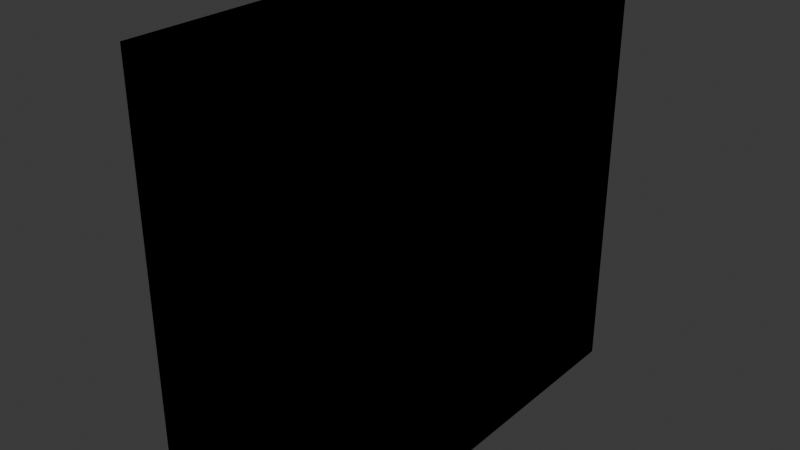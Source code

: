# Source: Env_Wall_Windowed_A.blend  (saved by Blender 4.5.88; exported with 4.5.12 LTS)
import bpy
from mathutils import Matrix  # noqa: F401  (used for matrix-valued properties, if any)

bpy.ops.wm.read_factory_settings(use_empty=True)
scene = bpy.context.scene
scene.name = 'Scene'

# ---- collections
col_collection = bpy.data.collections.new('Collection'); scene.collection.children.link(col_collection)

# ---- world
world_world = bpy.data.worlds.new('World'); scene.world = world_world
world_world.use_nodes = True; world_world.node_tree.nodes.clear()
_N = world_world.node_tree.nodes; _L = world_world.node_tree.links
n0 = _N.new('ShaderNodeOutputWorld'); n0.name = 'World Output'; n0.location = (200, 100)
n1 = _N.new('ShaderNodeBackground'); n1.name = 'Background'; n1.location = (-200, 100)
n1.inputs[0].default_value = (0.05088, 0.05088, 0.05088, 1.0)
_L.new(n1.outputs[0], n0.inputs[0])
n0.is_active_output = True
world_world.color = (0.05088, 0.05088, 0.05088)
world_world.sun_shadow_jitter_overblur = 0.0

# ---- meshes
me_cube_001 = bpy.data.meshes.new('Cube.001')
me_cube_001.from_pydata([(-1.0, -1.0, -1.0), (-1.0, -1.0, 1.0), (-1.0, 1.0, -1.0), (-1.0, 1.0, 1.0), (0.0, 1.0, -1.0), (0.0, 1.0, 1.0), (0.0, -1.0, -1.0), (0.0, -1.0, 1.0), (-1.0, -1.0, 0.673), (-1.0, 1.0, 0.673), (0.0, -1.0, 0.673), (0.0, 1.0, 0.673), (-1.0, 1.0, -0.6906), (0.0, -1.0, -0.6906), (0.0, 1.0, -0.6906), (-1.0, -1.0, -0.6906), (-1.0, -1.0, -0.5463), (-1.0, 1.0, -0.5463), (0.0, -1.0, -0.5463), (0.0, 1.0, -0.5463), (-1.0, -1.0, 0.7935), (-1.0, 1.0, 0.7935), (0.0, -1.0, 0.7935), (0.0, 1.0, 0.7935)], [], [(20, 1, 3, 21), (22, 7, 1, 20), (5, 3, 1, 7), (2, 4, 6, 0), (21, 3, 5, 23), (17, 9, 11, 19), (18, 10, 8, 16), (16, 8, 9, 17), (0, 15, 12, 2), (6, 13, 15, 0), (2, 12, 14, 4), (15, 16, 17, 12), (13, 18, 16, 15), (12, 17, 19, 14), (9, 21, 23, 11), (10, 22, 20, 8), (8, 20, 21, 9)])
_uv = me_cube_001.uv_layers.new(name='UVMap')
_uv.uv.foreach_set('vector', [0.5992, 0.0, 0.625, 0.0, 0.625, 0.25, 0.5992, 0.25, 0.5992, 0.875, 0.625, 0.875, 0.625, 1.0, 0.5992, 1.0, 0.75, 0.5, 0.875, 0.5, 0.875, 0.75, 0.75, 0.75, 0.125, 0.5, 0.25, 0.5, 0.25, 0.75, 0.125, 0.75, 0.5992, 0.25, 0.625, 0.25, 0.625, 0.375, 0.5992, 0.375, 0.4317, 0.25, 0.5841, 0.25, 0.5841, 0.375, 0.4317, 0.375, 0.4317, 0.875, 0.5841, 0.875, 0.5841, 1.0, 0.4317, 1.0, 0.4317, 0.0, 0.5841, 0.0, 0.5841, 0.25, 0.4317, 0.25, 0.375, 0.0, 0.4137, 0.0, 0.4137, 0.25, 0.375, 0.25, 0.375, 0.875, 0.4137, 0.875, 0.4137, 1.0, 0.375, 1.0, 0.375, 0.25, 0.4137, 0.25, 0.4137, 0.375, 0.375, 0.375, 0.4137, 0.0, 0.4317, 0.0, 0.4317, 0.25, 0.4137, 0.25, 0.4137, 0.875, 0.4317, 0.875, 0.4317, 1.0, 0.4137, 1.0, 0.4137, 0.25, 0.4317, 0.25, 0.4317, 0.375, 0.4137, 0.375, 0.5841, 0.25, 0.5992, 0.25, 0.5992, 0.375, 0.5841, 0.375, 0.5841, 0.875, 0.5992, 0.875, 0.5992, 1.0, 0.5841, 1.0, 0.5841, 0.0, 0.5992, 0.0, 0.5992, 0.25, 0.5841, 0.25])
me_cube_001.update()

# ---- objects
ob_empty_001 = bpy.data.objects.new('Empty.001', None)
ob_empty = bpy.data.objects.new('Empty', None)
ob_empty_002 = bpy.data.objects.new('Empty.002', None)
ob_cube = bpy.data.objects.new('Cube', me_cube_001)

# ---- transforms, parenting, visibility, modifiers, constraints
ob_empty_001.location = (-3.122e-16, 3.236, 95.56)
ob_empty_001.rotation_euler = (1.571, -0.0, 1.571)
ob_empty_001.scale = (4.168, 3.526, 1.0)
ob_empty_001.empty_display_type = 'IMAGE'
ob_empty_001.empty_display_size = 5.0
ob_empty_001.empty_image_depth = 'BACK'
ob_empty_001.show_empty_image_perspective = False
ob_empty_001.empty_image_side = 'FRONT'
ob_empty.location = (1.996, 4.633, 3.096)
ob_empty.rotation_euler = (1.564, 0.001291, 3.121)
ob_empty.scale = (1.821, 1.818, 1.006)
ob_empty.empty_display_type = 'IMAGE'
ob_empty.empty_display_size = 5.0
ob_empty_002.location = (-5.365, -6.199, 3.077)
ob_empty_002.rotation_euler = (1.569, -0.00265, 1.561)
ob_empty_002.empty_display_type = 'IMAGE'
ob_empty_002.empty_display_size = 8.732
ob_empty_002.empty_image_offset = (-0.2863, -0.5)
ob_cube.location = (-4.365, -5.708, 2.614)
ob_cube.scale = (1.0, 2.328, 2.253)
_m = ob_cube.modifiers.new('Mirror', 'MIRROR')
_m.use_axis = (True, True, False)

# ---- collection membership
col_collection.objects.link(ob_empty_001)
col_collection.objects.link(ob_empty)
col_collection.objects.link(ob_empty_002)
col_collection.objects.link(ob_cube)

# ---- scene / render settings (as saved in the file)
scene.frame_start = 1; scene.frame_end = 250; scene.frame_set(1)
scene.render.engine = 'BLENDER_EEVEE_NEXT'
bpy.context.view_layer.update()

# ---- added for rendering (the .blend has no active camera and no usable light): camera, sun
cam_auto = bpy.data.cameras.new('AutoCamera')
cam_auto.lens = 50.0
cam_auto.sensor_width = 36.0
cam_auto.clip_end = 1000.0
ob_auto_camera = bpy.data.objects.new('AutoCamera', cam_auto)
scene.collection.objects.link(ob_auto_camera)
ob_auto_camera.location = (1.90893, -13.2367, 7.63362)
ob_auto_camera.rotation_euler = (1.09748, -7.21219e-08, 0.694738)
scene.camera = ob_auto_camera
light_auto_sun = bpy.data.lights.new('AutoSun', 'SUN')
light_auto_sun.energy = 3.0
light_auto_sun.angle = 0.0523599
ob_auto_sun = bpy.data.objects.new('AutoSun', light_auto_sun)
scene.collection.objects.link(ob_auto_sun)
ob_auto_sun.rotation_euler = (0.872665, 0.174533, 0.523599)
bpy.context.view_layer.update()

